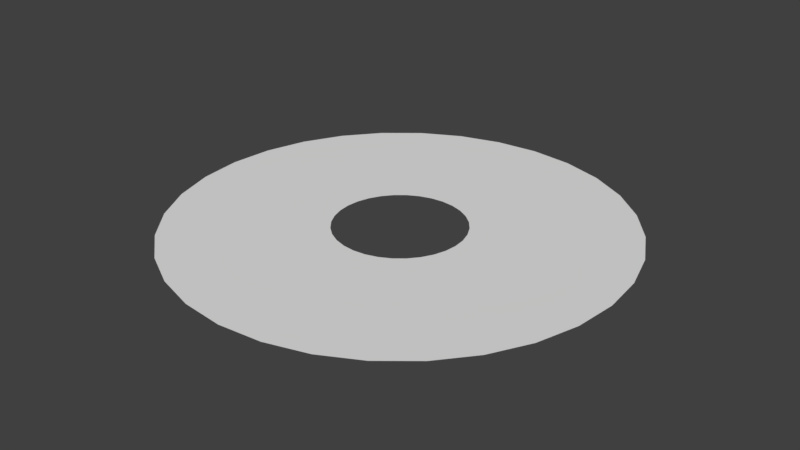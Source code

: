 # Source: Circle_hole1_smoothed.blend  (saved by Blender 2.77.0; exported with 4.5.12 LTS)
import bpy
from mathutils import Matrix  # noqa: F401  (used for matrix-valued properties, if any)

bpy.ops.wm.read_factory_settings(use_empty=True)
scene = bpy.context.scene
scene.name = 'Scene'

# ---- collections
col_collection_1 = bpy.data.collections.new('Collection 1'); scene.collection.children.link(col_collection_1)

# ---- world
world_world = bpy.data.worlds.new('World'); scene.world = world_world
world_world.color = (0.05088, 0.05088, 0.05088)
world_world.use_sun_shadow = False
world_world.sun_shadow_jitter_overblur = 0.0
world_world.cycles.sampling_method = 'MANUAL'

# ---- meshes
me_circle = bpy.data.meshes.new('Circle')
me_circle.from_pydata([(-1.82e-07, 0.5353, 0.0), (-0.1044, 0.525, 0.0), (-0.2048, 0.4945, 0.0), (-0.2974, 0.4451, 0.0), (-0.3785, 0.3785, 0.0), (-0.4451, 0.2974, 0.0), (-0.4945, 0.2048, 0.0), (-0.525, 0.1044, 0.0), (-0.5353, 1.966e-07, 0.0), (-0.525, -0.1044, 0.0), (-0.4945, -0.2048, 0.0), (-0.4451, -0.2974, 0.0), (-0.3785, -0.3785, 0.0), (-0.2974, -0.4451, 0.0), (-0.2048, -0.4945, 0.0), (-0.1044, -0.525, 0.0), (4.608e-08, -0.5353, 0.0), (0.1044, -0.525, 0.0), (0.2048, -0.4945, 0.0), (0.2974, -0.4451, 0.0), (0.3785, -0.3785, 0.0), (0.4451, -0.2974, 0.0), (0.4945, -0.2048, 0.0), (0.525, -0.1044, 0.0), (0.5353, 6.726e-07, 0.0), (0.525, 0.1044, 0.0), (0.4945, 0.2048, 0.0), (0.4451, 0.2974, 0.0), (0.3785, 0.3785, 0.0), (0.2974, 0.4451, 0.0), (0.2048, 0.4945, 0.0), (0.1044, 0.525, 0.0), (-5.928e-07, 1.861, 0.0), (-0.3631, 1.825, 0.0), (-0.7123, 1.72, 0.0), (-1.034, 1.548, 0.0), (-1.316, 1.316, 0.0), (-1.548, 1.034, 0.0), (-1.72, 0.7123, 0.0), (-1.825, 0.3631, 0.0), (-1.861, -5.197e-08, 0.0), (-1.825, -0.3631, 0.0), (-1.72, -0.7123, 0.0), (-1.548, -1.034, 0.0), (-1.316, -1.316, 0.0), (-1.034, -1.548, 0.0), (-0.7123, -1.72, 0.0), (-0.3631, -1.825, 0.0), (5.779e-07, -1.861, 0.0), (0.3631, -1.825, 0.0), (0.7123, -1.72, 0.0), (1.034, -1.548, 0.0), (1.316, -1.316, 0.0), (1.548, -1.034, 0.0), (1.72, -0.7123, 0.0), (1.825, -0.3631, 0.0), (1.861, 1.597e-06, 0.0), (1.825, 0.3631, 0.0), (1.72, 0.7123, 0.0), (1.548, 1.034, 0.0), (1.316, 1.316, 0.0), (1.034, 1.548, 0.0), (0.7123, 1.72, 0.0), (0.3631, 1.825, 0.0)], [], [(14, 15, 47, 46), (1, 2, 34, 33), (28, 29, 61, 60), (15, 16, 48, 47), (2, 3, 35, 34), (29, 30, 62, 61), (16, 17, 49, 48), (3, 4, 36, 35), (30, 31, 63, 62), (17, 18, 50, 49), (4, 5, 37, 36), (31, 0, 32, 63), (18, 19, 51, 50), (5, 6, 38, 37), (19, 20, 52, 51), (6, 7, 39, 38), (20, 21, 53, 52), (7, 8, 40, 39), (21, 22, 54, 53), (8, 9, 41, 40), (22, 23, 55, 54), (9, 10, 42, 41), (23, 24, 56, 55), (10, 11, 43, 42), (24, 25, 57, 56), (11, 12, 44, 43), (25, 26, 58, 57), (12, 13, 45, 44), (26, 27, 59, 58), (13, 14, 46, 45), (0, 1, 33, 32), (27, 28, 60, 59)])
_uv = me_circle.uv_layers.new(name='UVMap')
_uv.uv.foreach_set('vector', [0.9999, 0.4688, 0.9999, 0.5001, 0.0003537, 0.5001, 0.0003537, 0.4688, 0.9999, 0.0628, 0.9999, 0.09404, 0.0003537, 0.09404, 0.0003537, 0.0628, 0.9999, 0.9061, 0.9999, 0.9374, 0.0003537, 0.9374, 0.0003537, 0.9061, 0.9999, 0.5001, 0.9999, 0.5313, 0.0003537, 0.5313, 0.0003537, 0.5001, 0.9999, 0.09404, 0.9999, 0.1253, 0.0003537, 0.1253, 0.0003537, 0.09404, 0.9999, 0.9374, 0.9999, 0.9686, 0.0003537, 0.9686, 0.0003537, 0.9374, 0.9999, 0.5313, 0.9999, 0.5625, 0.0003537, 0.5625, 0.0003537, 0.5313, 0.9999, 0.1253, 0.9999, 0.1565, 0.0003537, 0.1565, 0.0003537, 0.1253, 0.9999, 0.9686, 0.9999, 0.9998, 0.0003537, 0.9998, 0.0003537, 0.9686, 0.9999, 0.5625, 0.9999, 0.5938, 0.0003537, 0.5938, 0.0003537, 0.5625, 0.9999, 0.1565, 0.9999, 0.1877, 0.0003537, 0.1877, 0.0003537, 0.1565, 0.9999, 0.0003352, 0.9999, 0.03157, 0.0003537, 0.03157, 0.0003537, 0.0003352, 0.9999, 0.5938, 0.9999, 0.625, 0.0003537, 0.625, 0.0003537, 0.5938, 0.9999, 0.1877, 0.9999, 0.219, 0.0003537, 0.219, 0.0003537, 0.1877, 0.9999, 0.625, 0.9999, 0.6563, 0.0003537, 0.6563, 0.0003537, 0.625, 0.9999, 0.219, 0.9999, 0.2502, 0.0003537, 0.2502, 0.0003537, 0.219, 0.9999, 0.6563, 0.9999, 0.6875, 0.0003537, 0.6875, 0.0003537, 0.6563, 0.9999, 0.2502, 0.9999, 0.2814, 0.0003537, 0.2814, 0.0003537, 0.2502, 0.9999, 0.6875, 0.9999, 0.7187, 0.0003537, 0.7187, 0.0003537, 0.6875, 0.9999, 0.2814, 0.9999, 0.3127, 0.0003537, 0.3127, 0.0003537, 0.2814, 0.9999, 0.7187, 0.9999, 0.75, 0.0003537, 0.75, 0.0003537, 0.7187, 0.9999, 0.3127, 0.9999, 0.3439, 0.0003537, 0.3439, 0.0003537, 0.3127, 0.9999, 0.75, 0.9999, 0.7812, 0.0003537, 0.7812, 0.0003537, 0.75, 0.9999, 0.3439, 0.9999, 0.3751, 0.0003537, 0.3751, 0.0003537, 0.3439, 0.9999, 0.7812, 0.9999, 0.8124, 0.0003537, 0.8124, 0.0003537, 0.7812, 0.9999, 0.3751, 0.9999, 0.4064, 0.0003537, 0.4064, 0.0003537, 0.3751, 0.9999, 0.8124, 0.9999, 0.8437, 0.0003537, 0.8437, 0.0003537, 0.8124, 0.9999, 0.4064, 0.9999, 0.4376, 0.0003537, 0.4376, 0.0003537, 0.4064, 0.9999, 0.8437, 0.9999, 0.8749, 0.0003537, 0.8749, 0.0003537, 0.8437, 0.9999, 0.4376, 0.9999, 0.4688, 0.0003537, 0.4688, 0.0003537, 0.4376, 0.9999, 0.03157, 0.9999, 0.0628, 0.0003537, 0.0628, 0.0003537, 0.03157, 0.9999, 0.8749, 0.9999, 0.9061, 0.0003537, 0.9061, 0.0003537, 0.8749])
me_circle.use_remesh_preserve_volume = False
me_circle.use_remesh_preserve_attributes = False
me_circle.use_mirror_vertex_groups = False
me_circle.update()

# ---- objects
ob_circle = bpy.data.objects.new('Circle', me_circle)

# ---- transforms, parenting, visibility, modifiers, constraints
ob_circle.location = (0.0, 0.0, 0.0)
ob_circle.lineart.crease_threshold = 0.0

# ---- collection membership
col_collection_1.objects.link(ob_circle)

# ---- scene / render settings (as saved in the file)
scene.frame_start = 1; scene.frame_end = 250; scene.frame_set(1)
scene.render.engine = 'BLENDER_EEVEE_NEXT'
scene.render.resolution_percentage = 50
scene.render.dither_intensity = 0.0
scene.cycles.use_denoising = False
scene.cycles.samples = 128
scene.cycles.sampling_pattern = 'TABULATED_SOBOL'
scene.cycles.light_sampling_threshold = 0.0
scene.cycles.use_adaptive_sampling = False
scene.cycles.use_light_tree = False
scene.cycles.blur_glossy = 0.0
scene.cycles.sample_clamp_indirect = 0.0
scene.view_settings.view_transform = 'Standard'
bpy.context.view_layer.update()

# ---- added for rendering (the .blend has no active camera and no usable light): camera, sun
cam_auto = bpy.data.cameras.new('AutoCamera')
cam_auto.lens = 50.0
cam_auto.sensor_width = 36.0
cam_auto.clip_end = 1000.0
ob_auto_camera = bpy.data.objects.new('AutoCamera', cam_auto)
scene.collection.objects.link(ob_auto_camera)
ob_auto_camera.location = (4.87079, -5.84495, 3.89663)
ob_auto_camera.rotation_euler = (1.09748, -7.21219e-08, 0.694738)
scene.camera = ob_auto_camera
light_auto_sun = bpy.data.lights.new('AutoSun', 'SUN')
light_auto_sun.energy = 3.0
light_auto_sun.angle = 0.0523599
ob_auto_sun = bpy.data.objects.new('AutoSun', light_auto_sun)
scene.collection.objects.link(ob_auto_sun)
ob_auto_sun.rotation_euler = (0.872665, 0.174533, 0.523599)
bpy.context.view_layer.update()
